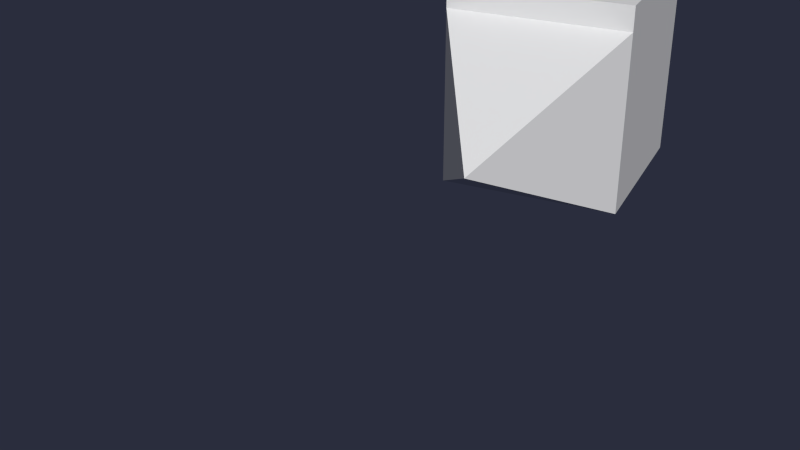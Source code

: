 # Source: Level02_BONEROUTE-AnyFish05.blend  (saved by Blender 2.76.0; exported with 4.5.12 LTS)
import bpy
from mathutils import Matrix  # noqa: F401  (used for matrix-valued properties, if any)

bpy.ops.wm.read_factory_settings(use_empty=True)
scene = bpy.context.scene
scene.name = 'Scene'

# ---- collections
col_collection_1 = bpy.data.collections.new('Collection 1'); scene.collection.children.link(col_collection_1)

# ---- world
world_world = bpy.data.worlds.new('World'); scene.world = world_world
world_world.color = (0.02323, 0.02646, 0.04696)
world_world.use_sun_shadow = False
world_world.sun_shadow_jitter_overblur = 0.0
world_world.cycles.sampling_method = 'MANUAL'
world_world.cycles.sample_map_resolution = 256

# ---- meshes
me_cube = bpy.data.meshes.new('Cube')
me_cube.from_pydata([(-0.1734, -0.1734, -0.1734), (-0.1734, -0.1734, 0.1734), (-0.1734, 0.1734, -0.1734), (-0.1734, 0.1734, 0.1734), (0.1734, -0.1734, -0.1734), (0.1734, -0.1734, 0.1734), (0.1734, 0.1734, -0.1734), (0.1734, 0.1734, 0.1734), (-0.1734, -0.1734, 0.2203), (-0.1734, 0.1734, 0.2203), (0.1734, 0.1734, 0.2203), (0.1734, -0.1734, 0.2203), (0.0, -0.4976, 0.0)], [], [(1, 3, 2, 0), (3, 7, 6, 2), (7, 5, 4, 6), (0, 2, 6, 4), (5, 7, 10, 11), (11, 10, 9, 8), (3, 1, 8, 9), (1, 5, 11, 8), (7, 3, 9, 10), (1, 0, 12), (0, 4, 12), (5, 1, 12), (4, 5, 12)])
me_cube.use_remesh_preserve_volume = False
me_cube.use_remesh_preserve_attributes = False
me_cube.use_mirror_vertex_groups = False
me_cube.update()
arm_armature_022 = bpy.data.armatures.new('Armature.022')  # bones are not reproduced

# ---- objects
ob_a_boneroute_anyfish05 = bpy.data.objects.new('A_BONEROUTE-AnyFish05', arm_armature_022)
ob_cube = bpy.data.objects.new('Cube', me_cube)

# ---- transforms, parenting, visibility, modifiers, constraints
ob_a_boneroute_anyfish05.location = (5.904, -78.43, -4.317)
ob_a_boneroute_anyfish05.rotation_euler = (0.0, 0.0, -2.89)
ob_a_boneroute_anyfish05.lineart.crease_threshold = 0.0
ob_cube.parent = ob_a_boneroute_anyfish05
ob_cube.matrix_parent_inverse = Matrix(((-0.9686, -0.2487, 0.0, -13.79), (0.2487, -0.9686, 0.0, -78.01), (-4.657e-09, 7.451e-09, 1.0, 4.317), (0.0, 0.0, 0.0, 1.0)))
ob_cube.location = (5.904, -78.43, -4.317)
ob_cube.rotation_euler = (-9.289e-10, 2.015e-09, 0.2532)
ob_cube.lineart.crease_threshold = 0.0

# ---- collection membership
col_collection_1.objects.link(ob_a_boneroute_anyfish05)
col_collection_1.objects.link(ob_cube)

# ---- scene / render settings (as saved in the file)
scene.frame_start = 1; scene.frame_end = 2000; scene.frame_set(1)
scene.render.engine = 'BLENDER_EEVEE_NEXT'
scene.render.resolution_percentage = 50
scene.render.dither_intensity = 0.0
scene.cycles.use_denoising = False
scene.cycles.samples = 10
scene.cycles.sampling_pattern = 'TABULATED_SOBOL'
scene.cycles.light_sampling_threshold = 0.0
scene.cycles.use_adaptive_sampling = False
scene.cycles.use_light_tree = False
scene.cycles.blur_glossy = 0.0
scene.cycles.pixel_filter_type = 'GAUSSIAN'
scene.cycles.sample_clamp_indirect = 0.0
scene.view_settings.view_transform = 'Standard'
bpy.context.view_layer.update()

# ---- added for rendering (the .blend has no active camera and no usable light): camera, sun
cam_auto = bpy.data.cameras.new('AutoCamera')
cam_auto.lens = 50.0
cam_auto.sensor_width = 36.0
cam_auto.clip_end = 1000.0
ob_auto_camera = bpy.data.objects.new('AutoCamera', cam_auto)
scene.collection.objects.link(ob_auto_camera)
ob_auto_camera.location = (6.84676, -79.6653, -3.57112)
ob_auto_camera.rotation_euler = (1.09748, -7.21219e-08, 0.694738)
scene.camera = ob_auto_camera
light_auto_sun = bpy.data.lights.new('AutoSun', 'SUN')
light_auto_sun.energy = 3.0
light_auto_sun.angle = 0.0523599
ob_auto_sun = bpy.data.objects.new('AutoSun', light_auto_sun)
scene.collection.objects.link(ob_auto_sun)
ob_auto_sun.rotation_euler = (0.872665, 0.174533, 0.523599)
bpy.context.view_layer.update()
